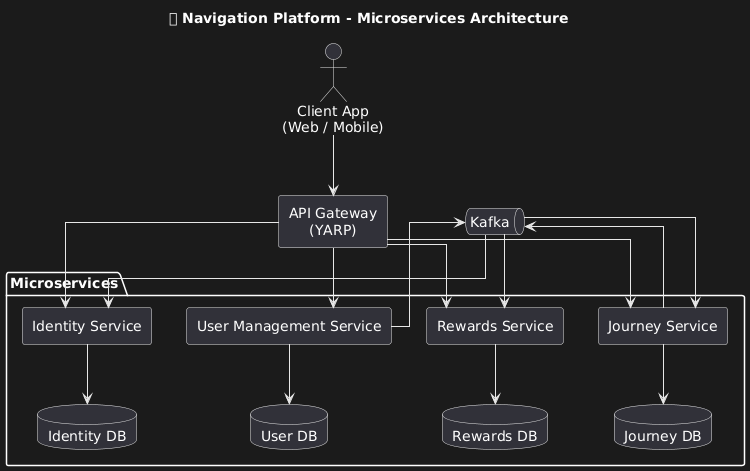

The diagram above was rendered by PlantUML. Its source (embedded in the PNG):
@startuml
skinparam componentStyle rectangle
skinparam linetype ortho
skinparam defaultTextAlignment center

title 🧭 Navigation Platform - Microservices Architecture

' ========== External Client ==========
actor "Client App\n(Web / Mobile)" as Client

' ========== API Gateway ==========
component "API Gateway\n(YARP)" as Gateway

' ========== Microservices ==========
package "Microservices" {

  [Identity Service] as Identity
  database "Identity DB" as IdentityDB

  [User Management Service] as UserService
  database "User DB" as UserDB

  [Journey Service] as Journey
  database "Journey DB" as JourneyDB

  [Rewards Service] as Rewards
  database "Rewards DB" as RewardsDB
}

' ========== Kafka ==========
queue "Kafka" as Kafka

' ========== Request Flow ==========
Client --> Gateway

Gateway --> Identity
Gateway --> UserService
Gateway --> Journey
Gateway --> Rewards

' ========== DB Connections ==========
Identity --> IdentityDB
UserService --> UserDB
Journey --> JourneyDB
Rewards --> RewardsDB

' ========== Kafka Links Only (No Events) ==========
UserService --> Kafka
Journey --> Kafka

Kafka --> Identity
Kafka --> Journey
Kafka --> Rewards
@enduml